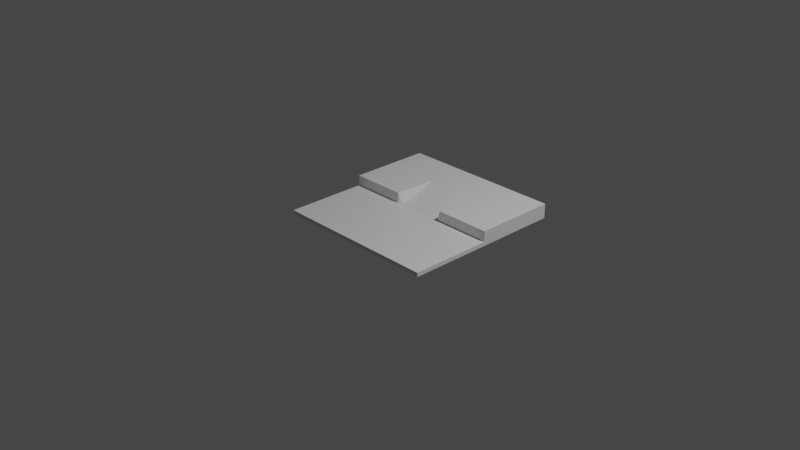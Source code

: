 # Source: ground.blend  (saved by Blender 3.0.42; exported with 4.5.12 LTS)
import bpy
from mathutils import Matrix  # noqa: F401  (used for matrix-valued properties, if any)

bpy.ops.wm.read_factory_settings(use_empty=True)
scene = bpy.context.scene
scene.name = 'Scene'

# ---- collections
col_collection = bpy.data.collections.new('Collection'); scene.collection.children.link(col_collection)

# ---- materials (node trees are filled in below, after node groups)
mat_material = bpy.data.materials.new('Material')
mat_material.alpha_threshold = 0.0
mat_material.use_transparent_shadow = False
mat_material.line_color = (0.0, 0.0, 0.0, 1.0)

# ---- material node trees
mat_material.use_nodes = True; mat_material.node_tree.nodes.clear()
_N = mat_material.node_tree.nodes; _L = mat_material.node_tree.links
n0 = _N.new('ShaderNodeOutputMaterial'); n0.name = 'Material Output'; n0.location = (300, 300)
n1 = _N.new('ShaderNodeBsdfPrincipled'); n1.name = 'Principled BSDF'; n1.location = (10, 300)
n1.distribution = 'GGX'
n1.subsurface_method = 'RANDOM_WALK_SKIN'
n1.inputs[2].default_value = 0.4
n1.inputs[3].default_value = 1.45
n1.inputs[27].default_value = (0.0, 0.0, 0.0, 1.0)
n1.inputs[28].default_value = 1.0
_L.new(n1.outputs[0], n0.inputs[0])
n0.is_active_output = True

# ---- world
world_world = bpy.data.worlds.new('World'); scene.world = world_world
world_world.use_nodes = True; world_world.node_tree.nodes.clear()
_N = world_world.node_tree.nodes; _L = world_world.node_tree.links
n0 = _N.new('ShaderNodeOutputWorld'); n0.name = 'World Output'; n0.location = (300, 300)
n1 = _N.new('ShaderNodeBackground'); n1.name = 'Background'; n1.location = (10, 300)
n1.inputs[0].default_value = (0.05088, 0.05088, 0.05088, 1.0)
_L.new(n1.outputs[0], n0.inputs[0])
n0.is_active_output = True
world_world.color = (0.05088, 0.05088, 0.05088)
world_world.use_sun_shadow = False
world_world.sun_shadow_jitter_overblur = 0.0

# ---- cameras
cam_camera = bpy.data.cameras.new('Camera')
cam_camera.clip_end = 100.0
cam_camera.ortho_scale = 7.314

# ---- lights
light_light = bpy.data.lights.new('Light', 'POINT')
light_light.transmission_factor = 0.0
light_light.energy = 1000.0
light_light.shadow_soft_size = 0.1
light_light.shadow_maximum_resolution = 0.006
light_light.use_absolute_resolution = True

# ---- meshes
me_cube = bpy.data.meshes.new('Cube')
me_cube.from_pydata([(0.9339, 1.161, -0.004476), (0.9339, 1.161, -0.04938), (0.9339, -0.6489, -0.004476), (0.9339, -0.6489, -0.04938), (-0.8987, 1.161, -0.004476), (-0.8987, 1.161, -0.04938), (-0.8987, -0.6489, -0.004476), (-0.8987, -0.6489, -0.04938), (-0.8987, 0.2562, -0.04938), (0.9339, 0.2562, -0.004476), (-0.8987, 0.2562, -0.004476), (0.9339, 0.2562, -0.04938), (-0.8987, 0.2562, 0.1113), (-0.8987, 1.161, 0.1113), (0.9339, 1.161, 0.1113), (0.9339, 0.2562, 0.1113), (0.323, 1.161, -0.04938), (-0.2878, 1.161, -0.04938), (0.323, -0.6489, -0.004476), (-0.2878, -0.6489, -0.004476), (-0.2878, -0.6489, -0.04938), (0.323, -0.6489, -0.04938), (-0.2878, 1.161, -0.004476), (0.323, 1.161, -0.004476), (0.323, 0.2562, -0.04938), (-0.2878, 0.2562, -0.04938), (-0.2878, 0.2562, -0.004476), (0.323, 0.2562, -0.004476), (-0.2878, 1.161, 0.1113), (0.323, 1.161, 0.1113), (-0.2878, 0.2562, 0.1113), (0.323, 0.2562, 0.1113), (-0.262, 1.161, -0.04938), (-0.262, -0.6489, -0.004476), (-0.262, -0.6489, -0.04938), (-0.262, 1.161, -0.004476), (-0.262, 0.2562, -0.04938), (-0.262, 0.2562, -0.004476), (-0.262, 1.161, 0.1113), (-0.262, 0.2828, 0.003536), (0.2863, -0.6489, -0.04938), (0.2863, 1.161, -0.004476), (0.2863, 0.2562, -0.004476), (0.2863, 1.161, 0.1113), (0.2863, 0.2828, 0.003536), (0.2863, 1.161, -0.04938), (0.2863, -0.6489, -0.004476), (0.2863, 0.2562, -0.04938), (-0.8987, 0.7088, -0.004476), (0.9339, 0.7088, -0.04938), (-0.8987, 0.7088, -0.04938), (0.9339, 0.7088, -0.004476), (-0.8987, 0.7088, 0.1113), (0.9339, 0.7088, 0.1113), (0.323, 0.7088, 0.1113), (-0.2878, 0.7088, 0.1113), (-0.2878, 0.7088, -0.04938), (0.323, 0.7088, -0.04938), (-0.262, 0.7088, -0.04938), (-0.262, 0.7088, 0.1113), (0.2863, 0.7088, 0.1113), (0.2863, 0.7088, -0.04938)], [], [(26, 10, 6, 19), (20, 19, 6, 7), (50, 48, 4, 5), (24, 11, 3, 21), (11, 9, 2, 3), (16, 23, 0, 1), (49, 51, 9, 11), (57, 49, 11, 24), (7, 6, 10, 8), (51, 0, 14, 53), (55, 52, 12, 30), (48, 10, 12, 52), (22, 4, 13, 28), (27, 9, 15, 31), (10, 26, 30, 12), (42, 27, 31, 44), (0, 23, 29, 14), (35, 22, 28, 38), (53, 54, 31, 15), (59, 55, 30, 39), (50, 56, 25, 8), (61, 57, 24, 47), (5, 4, 22, 17), (45, 41, 23, 16), (8, 25, 20, 7), (47, 24, 21, 40), (3, 2, 18, 21), (34, 33, 19, 20), (9, 27, 18, 2), (37, 26, 19, 33), (42, 37, 33, 46), (40, 46, 33, 34), (25, 36, 34, 20), (17, 22, 35, 32), (56, 58, 36, 25), (60, 59, 39, 44), (41, 35, 38, 43), (26, 37, 39, 30), (23, 41, 43, 29), (54, 60, 44, 31), (21, 18, 46, 40), (27, 42, 46, 18), (36, 47, 40, 34), (32, 35, 41, 45), (58, 61, 47, 36), (37, 42, 44, 39), (32, 45, 61, 58), (29, 43, 60, 54), (43, 38, 59, 60), (17, 32, 58, 56), (45, 16, 57, 61), (5, 17, 56, 50), (38, 28, 55, 59), (14, 29, 54, 53), (4, 48, 52, 13), (28, 13, 52, 55), (9, 51, 53, 15), (16, 1, 49, 57), (1, 0, 51, 49), (8, 10, 48, 50)])
_uv = me_cube.uv_layers.new(name='UVMap')
_uv.uv.foreach_set('vector', [0.7917, 0.625, 0.875, 0.625, 0.875, 0.75, 0.7917, 0.75, 0.375, 0.9167, 0.625, 0.9167, 0.625, 1.0, 0.375, 1.0, 0.375, 0.1875, 0.625, 0.1875, 0.625, 0.25, 0.375, 0.25, 0.2917, 0.625, 0.375, 0.625, 0.375, 0.75, 0.2917, 0.75, 0.375, 0.625, 0.625, 0.625, 0.625, 0.75, 0.375, 0.75, 0.375, 0.4167, 0.625, 0.4167, 0.625, 0.5, 0.375, 0.5, 0.375, 0.5625, 0.625, 0.5625, 0.625, 0.625, 0.375, 0.625, 0.2917, 0.5625, 0.375, 0.5625, 0.375, 0.625, 0.2917, 0.625, 0.375, 0.0, 0.625, 0.0, 0.625, 0.125, 0.375, 0.125, 0.625, 0.5625, 0.625, 0.5, 0.625, 0.5, 0.625, 0.5625, 0.7917, 0.5625, 0.875, 0.5625, 0.875, 0.625, 0.7917, 0.625, 0.625, 0.1875, 0.625, 0.125, 0.625, 0.125, 0.625, 0.1875, 0.625, 0.3333, 0.625, 0.25, 0.625, 0.25, 0.625, 0.3333, 0.7083, 0.625, 0.625, 0.625, 0.625, 0.625, 0.7083, 0.625, 0.875, 0.625, 0.7917, 0.625, 0.7917, 0.625, 0.875, 0.625, 0.7133, 0.625, 0.7083, 0.625, 0.7083, 0.625, 0.7133, 0.6213, 0.625, 0.5, 0.625, 0.4167, 0.625, 0.4167, 0.625, 0.5, 0.625, 0.3369, 0.625, 0.3333, 0.625, 0.3333, 0.625, 0.3369, 0.625, 0.5625, 0.7083, 0.5625, 0.7083, 0.625, 0.625, 0.625, 0.7881, 0.5625, 0.7917, 0.5625, 0.7917, 0.625, 0.7881, 0.6213, 0.125, 0.5625, 0.2083, 0.5625, 0.2083, 0.625, 0.125, 0.625, 0.2867, 0.5625, 0.2917, 0.5625, 0.2917, 0.625, 0.2867, 0.625, 0.375, 0.25, 0.625, 0.25, 0.625, 0.3333, 0.375, 0.3333, 0.375, 0.4117, 0.625, 0.4117, 0.625, 0.4167, 0.375, 0.4167, 0.125, 0.625, 0.2083, 0.625, 0.2083, 0.75, 0.125, 0.75, 0.2867, 0.625, 0.2917, 0.625, 0.2917, 0.75, 0.2867, 0.75, 0.375, 0.75, 0.625, 0.75, 0.625, 0.8333, 0.375, 0.8333, 0.375, 0.9131, 0.625, 0.9131, 0.625, 0.9167, 0.375, 0.9167, 0.625, 0.625, 0.7083, 0.625, 0.7083, 0.75, 0.625, 0.75, 0.7881, 0.625, 0.7917, 0.625, 0.7917, 0.75, 0.7881, 0.75, 0.7133, 0.625, 0.7881, 0.625, 0.7881, 0.75, 0.7133, 0.75, 0.375, 0.8383, 0.625, 0.8383, 0.625, 0.9131, 0.375, 0.9131, 0.2083, 0.625, 0.2119, 0.625, 0.2119, 0.75, 0.2083, 0.75, 0.375, 0.3333, 0.625, 0.3333, 0.625, 0.3369, 0.375, 0.3369, 0.2083, 0.5625, 0.2119, 0.5625, 0.2119, 0.625, 0.2083, 0.625, 0.7133, 0.5625, 0.7881, 0.5625, 0.7881, 0.6213, 0.7133, 0.6213, 0.625, 0.4117, 0.625, 0.3369, 0.625, 0.3369, 0.625, 0.4117, 0.7917, 0.625, 0.7881, 0.625, 0.7881, 0.6213, 0.7917, 0.625, 0.625, 0.4167, 0.625, 0.4117, 0.625, 0.4117, 0.625, 0.4167, 0.7083, 0.5625, 0.7133, 0.5625, 0.7133, 0.6213, 0.7083, 0.625, 0.375, 0.8333, 0.625, 0.8333, 0.625, 0.8383, 0.375, 0.8383, 0.7083, 0.625, 0.7133, 0.625, 0.7133, 0.75, 0.7083, 0.75, 0.2119, 0.625, 0.2867, 0.625, 0.2867, 0.75, 0.2119, 0.75, 0.375, 0.3369, 0.625, 0.3369, 0.625, 0.4117, 0.375, 0.4117, 0.2119, 0.5625, 0.2867, 0.5625, 0.2867, 0.625, 0.2119, 0.625, 0.7881, 0.625, 0.7133, 0.625, 0.7133, 0.6213, 0.7881, 0.6213, 0.2119, 0.5, 0.2867, 0.5, 0.2867, 0.5625, 0.2119, 0.5625, 0.7083, 0.5, 0.7133, 0.5, 0.7133, 0.5625, 0.7083, 0.5625, 0.7133, 0.5, 0.7881, 0.5, 0.7881, 0.5625, 0.7133, 0.5625, 0.2083, 0.5, 0.2119, 0.5, 0.2119, 0.5625, 0.2083, 0.5625, 0.2867, 0.5, 0.2917, 0.5, 0.2917, 0.5625, 0.2867, 0.5625, 0.125, 0.5, 0.2083, 0.5, 0.2083, 0.5625, 0.125, 0.5625, 0.7881, 0.5, 0.7917, 0.5, 0.7917, 0.5625, 0.7881, 0.5625, 0.625, 0.5, 0.7083, 0.5, 0.7083, 0.5625, 0.625, 0.5625, 0.625, 0.25, 0.625, 0.1875, 0.625, 0.1875, 0.625, 0.25, 0.7917, 0.5, 0.875, 0.5, 0.875, 0.5625, 0.7917, 0.5625, 0.625, 0.625, 0.625, 0.5625, 0.625, 0.5625, 0.625, 0.625, 0.2917, 0.5, 0.375, 0.5, 0.375, 0.5625, 0.2917, 0.5625, 0.375, 0.5, 0.625, 0.5, 0.625, 0.5625, 0.375, 0.5625, 0.375, 0.125, 0.625, 0.125, 0.625, 0.1875, 0.375, 0.1875])
me_cube.materials.append(mat_material)
me_cube.use_remesh_preserve_volume = False
me_cube.use_remesh_preserve_attributes = False
me_cube.use_mirror_vertex_groups = False
me_cube.update()

# ---- objects
ob_cube = bpy.data.objects.new('Cube', me_cube)
ob_light = bpy.data.objects.new('Light', light_light)
ob_camera = bpy.data.objects.new('Camera', cam_camera)

# ---- transforms, parenting, visibility, modifiers, constraints
ob_cube.location = (0.0, 0.0, 0.0)
ob_cube.lock_rotations_4d = False
ob_cube.empty_display_type = 'ARROWS'
ob_cube.lineart.crease_threshold = 0.0
ob_light.location = (4.076, 1.005, 5.904)
ob_light.rotation_euler = (0.6503, 0.05522, 1.866)
ob_light.lock_rotations_4d = False
ob_light.empty_display_type = 'ARROWS'
ob_light.color = (0.0, 0.0, 0.0, 0.0)
ob_light.lineart.crease_threshold = 0.0
ob_camera.location = (7.359, -6.926, 4.958)
ob_camera.rotation_euler = (1.109, 0.0, 0.8149)
ob_camera.lock_rotations_4d = False
ob_camera.empty_display_type = 'ARROWS'
ob_camera.color = (0.0, 0.0, 0.0, 0.0)
ob_camera.display_type = 'WIRE'
ob_camera.lineart.crease_threshold = 0.0

# ---- collection membership
col_collection.objects.link(ob_cube)
col_collection.objects.link(ob_light)
col_collection.objects.link(ob_camera)

# ---- scene / render settings (as saved in the file)
scene.camera = ob_camera
scene.frame_start = 1; scene.frame_end = 250; scene.frame_set(1)
scene.render.engine = 'BLENDER_EEVEE_NEXT'
scene.cycles.sampling_pattern = 'TABULATED_SOBOL'
scene.cycles.use_light_tree = False
scene.view_settings.view_transform = 'Filmic'
bpy.context.view_layer.update()
